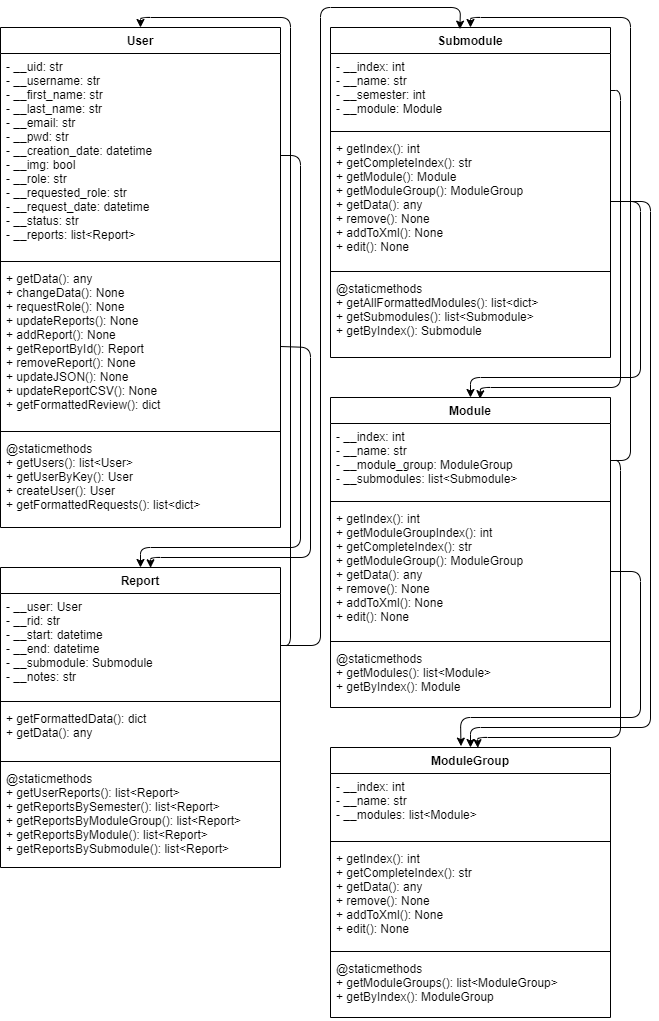

The diagram above was exported from draw.io. Its source (the exported page's mxGraphModel, read from the mxfile embedded in the PNG):
<mxGraphModel dx="1050" dy="1147" grid="1" gridSize="10" guides="1" tooltips="1" connect="1" arrows="1" fold="1" page="1" pageScale="1" pageWidth="850" pageHeight="1100" math="0" shadow="0">
  <root>
    <mxCell id="0" />
    <mxCell id="1" parent="0" />
    <mxCell id="2" value="User" style="swimlane;fontStyle=1;align=center;verticalAlign=top;childLayout=stackLayout;horizontal=1;startSize=26;horizontalStack=0;resizeParent=1;resizeParentMax=0;resizeLast=0;collapsible=1;marginBottom=0;" parent="1" vertex="1">
      <mxGeometry x="40" y="40" width="280" height="500" as="geometry" />
    </mxCell>
    <mxCell id="3" value="- __uid: str&#10;- __username: str&#10;- __first_name: str&#10;- __last_name: str&#10;- __email: str&#10;- __pwd: str&#10;- __creation_date: datetime&#10;- __img: bool&#10;- __role: str&#10;- __requested_role: str&#10;- __request_date: datetime&#10;- __status: str&#10;- __reports: list&lt;Report&gt;" style="text;strokeColor=none;fillColor=none;align=left;verticalAlign=top;spacingLeft=4;spacingRight=4;overflow=hidden;rotatable=0;points=[[0,0.5],[1,0.5]];portConstraint=eastwest;" parent="2" vertex="1">
      <mxGeometry y="26" width="280" height="204" as="geometry" />
    </mxCell>
    <mxCell id="4" value="" style="line;strokeWidth=1;fillColor=none;align=left;verticalAlign=middle;spacingTop=-1;spacingLeft=3;spacingRight=3;rotatable=0;labelPosition=right;points=[];portConstraint=eastwest;strokeColor=inherit;" parent="2" vertex="1">
      <mxGeometry y="230" width="280" height="8" as="geometry" />
    </mxCell>
    <mxCell id="5" value="+ getData(): any&#10;+ changeData(): None&#10;+ requestRole(): None&#10;+ updateReports(): None&#10;+ addReport(): None&#10;+ getReportById(): Report&#10;+ removeReport(): None&#10;+ updateJSON(): None&#10;+ updateReportCSV(): None&#10;+ getFormattedReview(): dict" style="text;strokeColor=none;fillColor=none;align=left;verticalAlign=top;spacingLeft=4;spacingRight=4;overflow=hidden;rotatable=0;points=[[0,0.5],[1,0.5]];portConstraint=eastwest;" parent="2" vertex="1">
      <mxGeometry y="238" width="280" height="162" as="geometry" />
    </mxCell>
    <mxCell id="37" value="" style="line;strokeWidth=1;fillColor=none;align=left;verticalAlign=middle;spacingTop=-1;spacingLeft=3;spacingRight=3;rotatable=0;labelPosition=right;points=[];portConstraint=eastwest;strokeColor=inherit;" parent="2" vertex="1">
      <mxGeometry y="400" width="280" height="8" as="geometry" />
    </mxCell>
    <mxCell id="38" value="@staticmethods&#10;+ getUsers(): list&lt;User&gt;&#10;+ getUserByKey(): User&#10;+ createUser(): User&#10;+ getFormattedRequests(): list&lt;dict&gt;" style="text;strokeColor=none;fillColor=none;align=left;verticalAlign=top;spacingLeft=4;spacingRight=4;overflow=hidden;rotatable=0;points=[[0,0.5],[1,0.5]];portConstraint=eastwest;" parent="2" vertex="1">
      <mxGeometry y="408" width="280" height="92" as="geometry" />
    </mxCell>
    <mxCell id="14" value="Submodule" style="swimlane;fontStyle=1;align=center;verticalAlign=top;childLayout=stackLayout;horizontal=1;startSize=26;horizontalStack=0;resizeParent=1;resizeParentMax=0;resizeLast=0;collapsible=1;marginBottom=0;" parent="1" vertex="1">
      <mxGeometry x="370" y="40" width="280" height="330" as="geometry" />
    </mxCell>
    <mxCell id="15" value="- __index: int&#10;- __name: str&#10;- __semester: int&#10;- __module: Module" style="text;strokeColor=none;fillColor=none;align=left;verticalAlign=top;spacingLeft=4;spacingRight=4;overflow=hidden;rotatable=0;points=[[0,0.5],[1,0.5]];portConstraint=eastwest;" parent="14" vertex="1">
      <mxGeometry y="26" width="280" height="74" as="geometry" />
    </mxCell>
    <mxCell id="41" value="" style="line;strokeWidth=1;fillColor=none;align=left;verticalAlign=middle;spacingTop=-1;spacingLeft=3;spacingRight=3;rotatable=0;labelPosition=right;points=[];portConstraint=eastwest;strokeColor=inherit;" parent="14" vertex="1">
      <mxGeometry y="100" width="280" height="8" as="geometry" />
    </mxCell>
    <mxCell id="66" style="edgeStyle=none;html=1;exitX=1;exitY=0.5;exitDx=0;exitDy=0;" parent="14" source="17" edge="1">
      <mxGeometry relative="1" as="geometry">
        <mxPoint x="140" y="370" as="targetPoint" />
        <Array as="points">
          <mxPoint x="310" y="174" />
          <mxPoint x="310" y="350" />
          <mxPoint x="140" y="350" />
        </Array>
      </mxGeometry>
    </mxCell>
    <mxCell id="17" value="+ getIndex(): int&#10;+ getCompleteIndex(): str&#10;+ getModule(): Module&#10;+ getModuleGroup(): ModuleGroup&#10;+ getData(): any&#10;+ remove(): None&#10;+ addToXml(): None&#10;+ edit(): None" style="text;strokeColor=none;fillColor=none;align=left;verticalAlign=top;spacingLeft=4;spacingRight=4;overflow=hidden;rotatable=0;points=[[0,0.5],[1,0.5]];portConstraint=eastwest;" parent="14" vertex="1">
      <mxGeometry y="108" width="280" height="132" as="geometry" />
    </mxCell>
    <mxCell id="16" value="" style="line;strokeWidth=1;fillColor=none;align=left;verticalAlign=middle;spacingTop=-1;spacingLeft=3;spacingRight=3;rotatable=0;labelPosition=right;points=[];portConstraint=eastwest;strokeColor=inherit;" parent="14" vertex="1">
      <mxGeometry y="240" width="280" height="8" as="geometry" />
    </mxCell>
    <mxCell id="42" value="@staticmethods&#10;+ getAllFormattedModules(): list&lt;dict&gt;&#10;+ getSubmodules(): list&lt;Submodule&gt;&#10;+ getByIndex(): Submodule" style="text;strokeColor=none;fillColor=none;align=left;verticalAlign=top;spacingLeft=4;spacingRight=4;overflow=hidden;rotatable=0;points=[[0,0.5],[1,0.5]];portConstraint=eastwest;" parent="14" vertex="1">
      <mxGeometry y="248" width="280" height="82" as="geometry" />
    </mxCell>
    <mxCell id="22" value="Report" style="swimlane;fontStyle=1;align=center;verticalAlign=top;childLayout=stackLayout;horizontal=1;startSize=26;horizontalStack=0;resizeParent=1;resizeParentMax=0;resizeLast=0;collapsible=1;marginBottom=0;" parent="1" vertex="1">
      <mxGeometry x="40" y="580" width="280" height="300" as="geometry" />
    </mxCell>
    <mxCell id="23" value="- __user: User&#10;- __rid: str&#10;- __start: datetime&#10;- __end: datetime&#10;- __submodule: Submodule&#10;- __notes: str" style="text;strokeColor=none;fillColor=none;align=left;verticalAlign=top;spacingLeft=4;spacingRight=4;overflow=hidden;rotatable=0;points=[[0,0.5],[1,0.5]];portConstraint=eastwest;" parent="22" vertex="1">
      <mxGeometry y="26" width="280" height="104" as="geometry" />
    </mxCell>
    <mxCell id="24" value="" style="line;strokeWidth=1;fillColor=none;align=left;verticalAlign=middle;spacingTop=-1;spacingLeft=3;spacingRight=3;rotatable=0;labelPosition=right;points=[];portConstraint=eastwest;strokeColor=inherit;" parent="22" vertex="1">
      <mxGeometry y="130" width="280" height="8" as="geometry" />
    </mxCell>
    <mxCell id="25" value="+ getFormattedData(): dict&#10;+ getData(): any" style="text;strokeColor=none;fillColor=none;align=left;verticalAlign=top;spacingLeft=4;spacingRight=4;overflow=hidden;rotatable=0;points=[[0,0.5],[1,0.5]];portConstraint=eastwest;" parent="22" vertex="1">
      <mxGeometry y="138" width="280" height="52" as="geometry" />
    </mxCell>
    <mxCell id="39" value="" style="line;strokeWidth=1;fillColor=none;align=left;verticalAlign=middle;spacingTop=-1;spacingLeft=3;spacingRight=3;rotatable=0;labelPosition=right;points=[];portConstraint=eastwest;strokeColor=inherit;" parent="22" vertex="1">
      <mxGeometry y="190" width="280" height="8" as="geometry" />
    </mxCell>
    <mxCell id="40" value="@staticmethods&#10;+ getUserReports(): list&lt;Report&gt;&#10;+ getReportsBySemester(): list&lt;Report&gt;&#10;+ getReportsByModuleGroup(): list&lt;Report&gt;&#10;+ getReportsByModule(): list&lt;Report&gt;&#10;+ getReportsBySubmodule(): list&lt;Report&gt;" style="text;strokeColor=none;fillColor=none;align=left;verticalAlign=top;spacingLeft=4;spacingRight=4;overflow=hidden;rotatable=0;points=[[0,0.5],[1,0.5]];portConstraint=eastwest;" parent="22" vertex="1">
      <mxGeometry y="198" width="280" height="102" as="geometry" />
    </mxCell>
    <mxCell id="43" value="Module" style="swimlane;fontStyle=1;align=center;verticalAlign=top;childLayout=stackLayout;horizontal=1;startSize=26;horizontalStack=0;resizeParent=1;resizeParentMax=0;resizeLast=0;collapsible=1;marginBottom=0;" parent="1" vertex="1">
      <mxGeometry x="370" y="410" width="280" height="310" as="geometry" />
    </mxCell>
    <mxCell id="44" value="- __index: int&#10;- __name: str&#10;- __module_group: ModuleGroup&#10;- __submodules: list&lt;Submodule&gt;" style="text;strokeColor=none;fillColor=none;align=left;verticalAlign=top;spacingLeft=4;spacingRight=4;overflow=hidden;rotatable=0;points=[[0,0.5],[1,0.5]];portConstraint=eastwest;" parent="43" vertex="1">
      <mxGeometry y="26" width="280" height="74" as="geometry" />
    </mxCell>
    <mxCell id="45" value="" style="line;strokeWidth=1;fillColor=none;align=left;verticalAlign=middle;spacingTop=-1;spacingLeft=3;spacingRight=3;rotatable=0;labelPosition=right;points=[];portConstraint=eastwest;strokeColor=inherit;" parent="43" vertex="1">
      <mxGeometry y="100" width="280" height="8" as="geometry" />
    </mxCell>
    <mxCell id="46" value="+ getIndex(): int&#10;+ getModuleGroupIndex(): int&#10;+ getCompleteIndex(): str&#10;+ getModuleGroup(): ModuleGroup&#10;+ getData(): any&#10;+ remove(): None&#10;+ addToXml(): None&#10;+ edit(): None" style="text;strokeColor=none;fillColor=none;align=left;verticalAlign=top;spacingLeft=4;spacingRight=4;overflow=hidden;rotatable=0;points=[[0,0.5],[1,0.5]];portConstraint=eastwest;" parent="43" vertex="1">
      <mxGeometry y="108" width="280" height="132" as="geometry" />
    </mxCell>
    <mxCell id="47" value="" style="line;strokeWidth=1;fillColor=none;align=left;verticalAlign=middle;spacingTop=-1;spacingLeft=3;spacingRight=3;rotatable=0;labelPosition=right;points=[];portConstraint=eastwest;strokeColor=inherit;" parent="43" vertex="1">
      <mxGeometry y="240" width="280" height="8" as="geometry" />
    </mxCell>
    <mxCell id="48" value="@staticmethods&#10;+ getModules(): list&lt;Module&gt;&#10;+ getByIndex(): Module" style="text;strokeColor=none;fillColor=none;align=left;verticalAlign=top;spacingLeft=4;spacingRight=4;overflow=hidden;rotatable=0;points=[[0,0.5],[1,0.5]];portConstraint=eastwest;" parent="43" vertex="1">
      <mxGeometry y="248" width="280" height="62" as="geometry" />
    </mxCell>
    <mxCell id="49" value="ModuleGroup" style="swimlane;fontStyle=1;align=center;verticalAlign=top;childLayout=stackLayout;horizontal=1;startSize=26;horizontalStack=0;resizeParent=1;resizeParentMax=0;resizeLast=0;collapsible=1;marginBottom=0;" parent="1" vertex="1">
      <mxGeometry x="370" y="760" width="280" height="270" as="geometry" />
    </mxCell>
    <mxCell id="50" value="- __index: int&#10;- __name: str&#10;- __modules: list&lt;Module&gt;" style="text;strokeColor=none;fillColor=none;align=left;verticalAlign=top;spacingLeft=4;spacingRight=4;overflow=hidden;rotatable=0;points=[[0,0.5],[1,0.5]];portConstraint=eastwest;" parent="49" vertex="1">
      <mxGeometry y="26" width="280" height="64" as="geometry" />
    </mxCell>
    <mxCell id="51" value="" style="line;strokeWidth=1;fillColor=none;align=left;verticalAlign=middle;spacingTop=-1;spacingLeft=3;spacingRight=3;rotatable=0;labelPosition=right;points=[];portConstraint=eastwest;strokeColor=inherit;" parent="49" vertex="1">
      <mxGeometry y="90" width="280" height="8" as="geometry" />
    </mxCell>
    <mxCell id="52" value="+ getIndex(): int&#10;+ getCompleteIndex(): str&#10;+ getData(): any&#10;+ remove(): None&#10;+ addToXml(): None&#10;+ edit(): None" style="text;strokeColor=none;fillColor=none;align=left;verticalAlign=top;spacingLeft=4;spacingRight=4;overflow=hidden;rotatable=0;points=[[0,0.5],[1,0.5]];portConstraint=eastwest;" parent="49" vertex="1">
      <mxGeometry y="98" width="280" height="102" as="geometry" />
    </mxCell>
    <mxCell id="53" value="" style="line;strokeWidth=1;fillColor=none;align=left;verticalAlign=middle;spacingTop=-1;spacingLeft=3;spacingRight=3;rotatable=0;labelPosition=right;points=[];portConstraint=eastwest;strokeColor=inherit;" parent="49" vertex="1">
      <mxGeometry y="200" width="280" height="8" as="geometry" />
    </mxCell>
    <mxCell id="54" value="@staticmethods&#10;+ getModuleGroups(): list&lt;ModuleGroup&gt;&#10;+ getByIndex(): ModuleGroup" style="text;strokeColor=none;fillColor=none;align=left;verticalAlign=top;spacingLeft=4;spacingRight=4;overflow=hidden;rotatable=0;points=[[0,0.5],[1,0.5]];portConstraint=eastwest;" parent="49" vertex="1">
      <mxGeometry y="208" width="280" height="62" as="geometry" />
    </mxCell>
    <mxCell id="60" style="edgeStyle=none;html=1;exitX=1;exitY=0.5;exitDx=0;exitDy=0;entryX=0.5;entryY=0;entryDx=0;entryDy=0;" parent="1" source="3" target="22" edge="1">
      <mxGeometry relative="1" as="geometry">
        <Array as="points">
          <mxPoint x="340" y="168" />
          <mxPoint x="340" y="560" />
          <mxPoint x="180" y="560" />
        </Array>
      </mxGeometry>
    </mxCell>
    <mxCell id="62" style="edgeStyle=none;html=1;exitX=1;exitY=0.5;exitDx=0;exitDy=0;entryX=0.5;entryY=0;entryDx=0;entryDy=0;" parent="1" source="23" target="2" edge="1">
      <mxGeometry relative="1" as="geometry">
        <Array as="points">
          <mxPoint x="330" y="658" />
          <mxPoint x="330" y="30" />
          <mxPoint x="180" y="30" />
        </Array>
      </mxGeometry>
    </mxCell>
    <mxCell id="61" style="edgeStyle=none;html=1;exitX=1;exitY=0.5;exitDx=0;exitDy=0;entryX=0.536;entryY=0.001;entryDx=0;entryDy=0;entryPerimeter=0;" parent="1" source="5" target="22" edge="1">
      <mxGeometry relative="1" as="geometry">
        <mxPoint x="180" y="580" as="targetPoint" />
        <Array as="points">
          <mxPoint x="350" y="360" />
          <mxPoint x="350" y="570" />
          <mxPoint x="190" y="570" />
        </Array>
      </mxGeometry>
    </mxCell>
    <mxCell id="63" style="edgeStyle=none;html=1;exitX=1;exitY=0.5;exitDx=0;exitDy=0;entryX=0.534;entryY=0.004;entryDx=0;entryDy=0;entryPerimeter=0;" parent="1" source="15" target="43" edge="1">
      <mxGeometry relative="1" as="geometry">
        <Array as="points">
          <mxPoint x="660" y="103" />
          <mxPoint x="660" y="400" />
          <mxPoint x="520" y="400" />
        </Array>
      </mxGeometry>
    </mxCell>
    <mxCell id="64" style="edgeStyle=none;html=1;exitX=1;exitY=0.5;exitDx=0;exitDy=0;entryX=0.5;entryY=0;entryDx=0;entryDy=0;" parent="1" source="44" target="14" edge="1">
      <mxGeometry relative="1" as="geometry">
        <Array as="points">
          <mxPoint x="670" y="473" />
          <mxPoint x="670" y="30" />
          <mxPoint x="510" y="30" />
        </Array>
      </mxGeometry>
    </mxCell>
    <mxCell id="65" style="edgeStyle=none;html=1;exitX=1;exitY=0.5;exitDx=0;exitDy=0;entryX=0.526;entryY=0.001;entryDx=0;entryDy=0;entryPerimeter=0;" parent="1" source="44" target="49" edge="1">
      <mxGeometry relative="1" as="geometry">
        <Array as="points">
          <mxPoint x="660" y="473" />
          <mxPoint x="660" y="750" />
          <mxPoint x="517" y="750" />
        </Array>
      </mxGeometry>
    </mxCell>
    <mxCell id="67" style="edgeStyle=none;html=1;exitX=1;exitY=0.5;exitDx=0;exitDy=0;entryX=0.5;entryY=0;entryDx=0;entryDy=0;" parent="1" source="17" target="49" edge="1">
      <mxGeometry relative="1" as="geometry">
        <Array as="points">
          <mxPoint x="690" y="214" />
          <mxPoint x="690" y="740" />
          <mxPoint x="510" y="740" />
        </Array>
      </mxGeometry>
    </mxCell>
    <mxCell id="68" style="edgeStyle=none;html=1;exitX=1;exitY=0.5;exitDx=0;exitDy=0;entryX=0.466;entryY=-0.005;entryDx=0;entryDy=0;entryPerimeter=0;" parent="1" source="46" target="49" edge="1">
      <mxGeometry relative="1" as="geometry">
        <Array as="points">
          <mxPoint x="680" y="584" />
          <mxPoint x="680" y="730" />
          <mxPoint x="500" y="730" />
        </Array>
      </mxGeometry>
    </mxCell>
    <mxCell id="69" style="edgeStyle=none;html=1;exitX=1;exitY=0.5;exitDx=0;exitDy=0;entryX=0.462;entryY=0.005;entryDx=0;entryDy=0;entryPerimeter=0;" parent="1" source="23" target="14" edge="1">
      <mxGeometry relative="1" as="geometry">
        <mxPoint x="540" y="40" as="targetPoint" />
        <Array as="points">
          <mxPoint x="360" y="658" />
          <mxPoint x="360" y="20" />
          <mxPoint x="500" y="20" />
        </Array>
      </mxGeometry>
    </mxCell>
  </root>
</mxGraphModel>